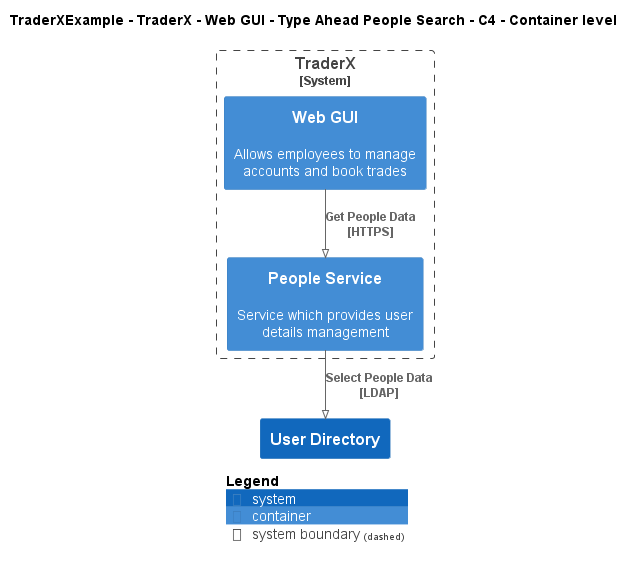

The diagram above was rendered by PlantUML. Its source (embedded in the PNG):
@startuml
!pragma layout smetana
!include ..\..\..\..\..\..\..\.c4s\C4_Container.puml

AddElementTag("c4interflow:lifecycle:new", $bgColor=green, $fontColor=#ffffff, $borderColor=green, $shadowing="False")
AddElementTag("c4interflow:lifecycle:changed", $bgColor=orange, $fontColor=#ffffff, $borderColor=orange, $shadowing="False")
AddElementTag("c4interflow:lifecycle:removed", $bgColor=red, $fontColor=#ffffff, $borderColor=red, $shadowing="False")

AddRelTag("c4interflow:lifecycle:new", $textColor=green, $lineColor=green)
AddRelTag("c4interflow:lifecycle:changed", $textColor=orange, $lineColor=orange)
AddRelTag("c4interflow:lifecycle:removed", $textColor=red, $lineColor=red)

SHOW_PERSON_PORTRAIT()
LAYOUT_TOP_DOWN()

skinparam linetype polyline

title TraderXExample - TraderX - Web GUI - Type Ahead People Search - C4 - Container level


System_Boundary(TraderXExample.SoftwareSystems.TraderX, "TraderX") {
    Container(TraderXExample.SoftwareSystems.TraderX.Containers.WebGUI, "Web GUI", "", "Allows employees to manage accounts and book trades")
    Container(TraderXExample.SoftwareSystems.TraderX.Containers.PeopleService, "People Service", "", "Service which provides user details management")
}
System(TraderXExample.SoftwareSystems.UserDirectory, "User Directory", "")

Rel(TraderXExample.SoftwareSystems.TraderX.Containers.WebGUI, TraderXExample.SoftwareSystems.TraderX.Containers.PeopleService, "Get People Data\n[HTTPS]", $tags='protocol:https')
Rel(TraderXExample.SoftwareSystems.TraderX.Containers.PeopleService, TraderXExample.SoftwareSystems.UserDirectory, "Select People Data\n[LDAP]", $tags='protocol:ldap')


SHOW_LEGEND()
@enduml